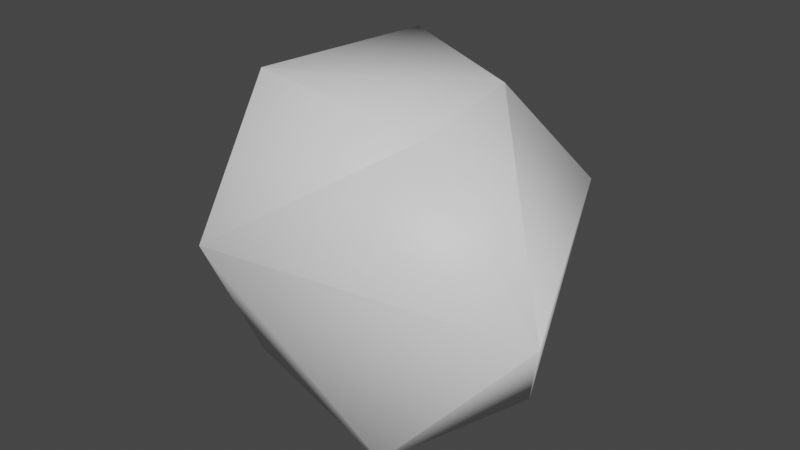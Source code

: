 # Source: stone_small.blend  (saved by Blender 3.6.11; exported with 4.5.12 LTS)
import bpy
from mathutils import Matrix  # noqa: F401  (used for matrix-valued properties, if any)

bpy.ops.wm.read_factory_settings(use_empty=True)
scene = bpy.context.scene
scene.name = 'Scene'

# ---- collections
col_collection = bpy.data.collections.new('Collection'); scene.collection.children.link(col_collection)

# ---- materials (node trees are filled in below, after node groups)
mat_leaves = bpy.data.materials.new('Leaves')
mat_leaves.use_transparent_shadow = False
mat_trunk = bpy.data.materials.new('Trunk')
mat_trunk.use_transparent_shadow = False

# ---- material node trees
mat_leaves.use_nodes = True; mat_leaves.node_tree.nodes.clear()
_N = mat_leaves.node_tree.nodes; _L = mat_leaves.node_tree.links
n0 = _N.new('ShaderNodeBsdfPrincipled'); n0.name = 'Principled BSDF'; n0.location = (10, 300)
n0.distribution = 'GGX'
n0.subsurface_method = 'RANDOM_WALK_SKIN'
n0.inputs[3].default_value = 1.45
n0.inputs[27].default_value = (0.0, 0.0, 0.0, 1.0)
n0.inputs[28].default_value = 1.0
n1 = _N.new('ShaderNodeOutputMaterial'); n1.name = 'Material Output'; n1.location = (300, 300)
_L.new(n0.outputs[0], n1.inputs[0])
n1.is_active_output = True
mat_trunk.use_nodes = True; mat_trunk.node_tree.nodes.clear()
_N = mat_trunk.node_tree.nodes; _L = mat_trunk.node_tree.links
n0 = _N.new('ShaderNodeBsdfPrincipled'); n0.name = 'Principled BSDF'; n0.location = (10, 300)
n0.distribution = 'GGX'
n0.subsurface_method = 'RANDOM_WALK_SKIN'
n0.inputs[3].default_value = 1.45
n0.inputs[27].default_value = (0.0, 0.0, 0.0, 1.0)
n0.inputs[28].default_value = 1.0
n1 = _N.new('ShaderNodeOutputMaterial'); n1.name = 'Material Output'; n1.location = (300, 300)
_L.new(n0.outputs[0], n1.inputs[0])
n1.is_active_output = True

# ---- world
world_world = bpy.data.worlds.new('World'); scene.world = world_world
world_world.use_nodes = True; world_world.node_tree.nodes.clear()
_N = world_world.node_tree.nodes; _L = world_world.node_tree.links
n0 = _N.new('ShaderNodeOutputWorld'); n0.name = 'World Output'; n0.location = (300, 300)
n1 = _N.new('ShaderNodeBackground'); n1.name = 'Background'; n1.location = (10, 300)
n1.inputs[0].default_value = (0.05088, 0.05088, 0.05088, 1.0)
_L.new(n1.outputs[0], n0.inputs[0])
n0.is_active_output = True
world_world.color = (0.05088, 0.05088, 0.05088)
world_world.use_sun_shadow = False
world_world.sun_shadow_jitter_overblur = 0.0

# ---- meshes
me_untitled = bpy.data.meshes.new('Untitled')
me_untitled.from_pydata([(0.04197, -0.05167, -0.01526), (0.0315, 0.002215, -0.0601), (0.06275, -0.01025, 0.01494), (-0.02826, -0.05167, -0.03512), (0.02419, 0.04288, -0.02081), (0.02623, -0.05167, 0.03546), (-0.0386, 0.005783, -0.053), (0.02702, 0.03914, 0.01733), (-0.03922, -0.05167, 0.01667), (-0.01342, 0.04954, -0.0296), (-0.01904, 0.008551, 0.05494), (-0.05882, 0.001971, -0.0004279), (-0.02539, 0.048, 0.02312)], [], [(8, 10, 11), (10, 12, 11), (8, 5, 10), (12, 9, 11), (2, 7, 10), (10, 7, 12), (12, 4, 9), (9, 6, 11), (11, 3, 8), (6, 3, 11), (8, 0, 5), (9, 1, 6), (7, 4, 12), (5, 2, 10), (7, 2, 4), (4, 1, 9), (6, 1, 3), (3, 0, 8), (5, 0, 2), (4, 2, 1), (2, 0, 1), (1, 0, 3)])
me_untitled.materials.append(mat_leaves)
me_untitled.materials.append(mat_trunk)
me_untitled.update()
me_untitled.normals_split_custom_set([tuple(v) for v in zip(*[iter([-0.5232, -0.7724, 0.36, -0.3749, 0.08021, 0.9236, -0.9981, 0.05964, -0.012, -0.3776, 0.1649, 0.9112, -0.2489, 0.9258, 0.2845, -0.9847, 0.1656, -0.05465, -0.3915, -0.7929, 0.467, 0.3959, -0.6797, 0.6175, -0.2518, 0.03598, 0.9671, -0.3482, 0.8748, 0.3369, -0.3348, 0.7246, -0.6024, -0.9929, 0.0923, 0.07438, 0.7583, 0.121, 0.6405, 0.3786, 0.8287, 0.4123, -0.3352, 0.2126, 0.9178, -0.2322, 0.1244, 0.9647, 0.6269, 0.6451, 0.4369, -0.1798, 0.889, 0.4211, -0.3353, 0.8633, 0.3773, 0.4488, 0.8803, -0.1537, -0.2691, 0.7497, -0.6046, -0.3551, 0.8448, -0.4002, -0.6663, 0.1874, -0.7217, -0.945, 0.1632, 0.2835, -0.9547, 0.1888, 0.2298, -0.6791, -0.5723, -0.4596, -0.5498, -0.7108, 0.4387, -0.6455, 0.1673, -0.7452, -0.676, -0.5897, -0.4419, -0.9537, 0.1598, 0.2548, -0.4859, -0.7907, 0.3723, 0.2226, -0.9725, 0.0679, 0.2884, -0.8088, 0.5124, -0.3223, 0.8095, -0.4907, -0.01878, 0.2649, -0.9641, -0.5703, 0.1245, -0.8119, 0.5773, 0.6836, 0.4465, 0.415, 0.8887, -0.1952, -0.2859, 0.8492, 0.444, 0.3654, -0.5989, 0.7126, 0.7465, 0.1219, 0.6541, -0.3356, 0.06231, 0.9399, 0.3291, 0.8142, 0.4782, 0.8047, 0.08058, 0.5881, 0.1759, 0.9759, -0.1293, 0.3713, 0.9245, 0.08633, 0.2059, 0.3836, -0.9002, -0.2457, 0.8578, -0.4515, -0.529, 0.1323, -0.8382, -0.000275, 0.299, -0.9542, -0.5834, -0.5919, -0.5562, -0.5728, -0.6494, -0.5002, 0.2315, -0.9674, 0.1022, -0.4829, -0.788, 0.3819, 0.3913, -0.7145, 0.5799, 0.394, -0.9077, 0.1442, 0.8595, 0.02435, 0.5106, 0.2195, 0.8808, -0.4196, 0.7699, 0.4122, 0.4871, 0.6473, 0.4435, -0.6199, 0.8686, 0.4952, 0.0166, 0.9073, -0.4168, 0.05559, 0.8032, 0.1861, -0.5659, 0.4844, -0.3113, -0.8176, 0.67, -0.3614, -0.6485, -0.453, -0.8298, -0.3259])] * 3)])

# ---- objects
ob_untitled = bpy.data.objects.new('Untitled', me_untitled)

# ---- transforms, parenting, visibility, modifiers, constraints
ob_untitled.location = (0.0, 0.0, 0.0)
ob_untitled.rotation_euler = (1.571, -0.0, 0.0)

# ---- collection membership
col_collection.objects.link(ob_untitled)

# ---- scene / render settings (as saved in the file)
scene.frame_start = 1; scene.frame_end = 250; scene.frame_set(1)
scene.render.engine = 'BLENDER_EEVEE_NEXT'
scene.cycles.sampling_pattern = 'TABULATED_SOBOL'
scene.view_settings.view_transform = 'Filmic'
bpy.context.view_layer.update()

# ---- added for rendering (the .blend has no active camera and no usable light): camera, sun
cam_auto = bpy.data.cameras.new('AutoCamera')
cam_auto.lens = 50.0
cam_auto.sensor_width = 36.0
cam_auto.clip_end = 1000.0
ob_auto_camera = bpy.data.objects.new('AutoCamera', cam_auto)
scene.collection.objects.link(ob_auto_camera)
ob_auto_camera.location = (0.18701, -0.219474, 0.146967)
ob_auto_camera.rotation_euler = (1.09748, -7.21219e-08, 0.694738)
scene.camera = ob_auto_camera
light_auto_sun = bpy.data.lights.new('AutoSun', 'SUN')
light_auto_sun.energy = 3.0
light_auto_sun.angle = 0.0523599
ob_auto_sun = bpy.data.objects.new('AutoSun', light_auto_sun)
scene.collection.objects.link(ob_auto_sun)
ob_auto_sun.rotation_euler = (0.872665, 0.174533, 0.523599)
bpy.context.view_layer.update()
